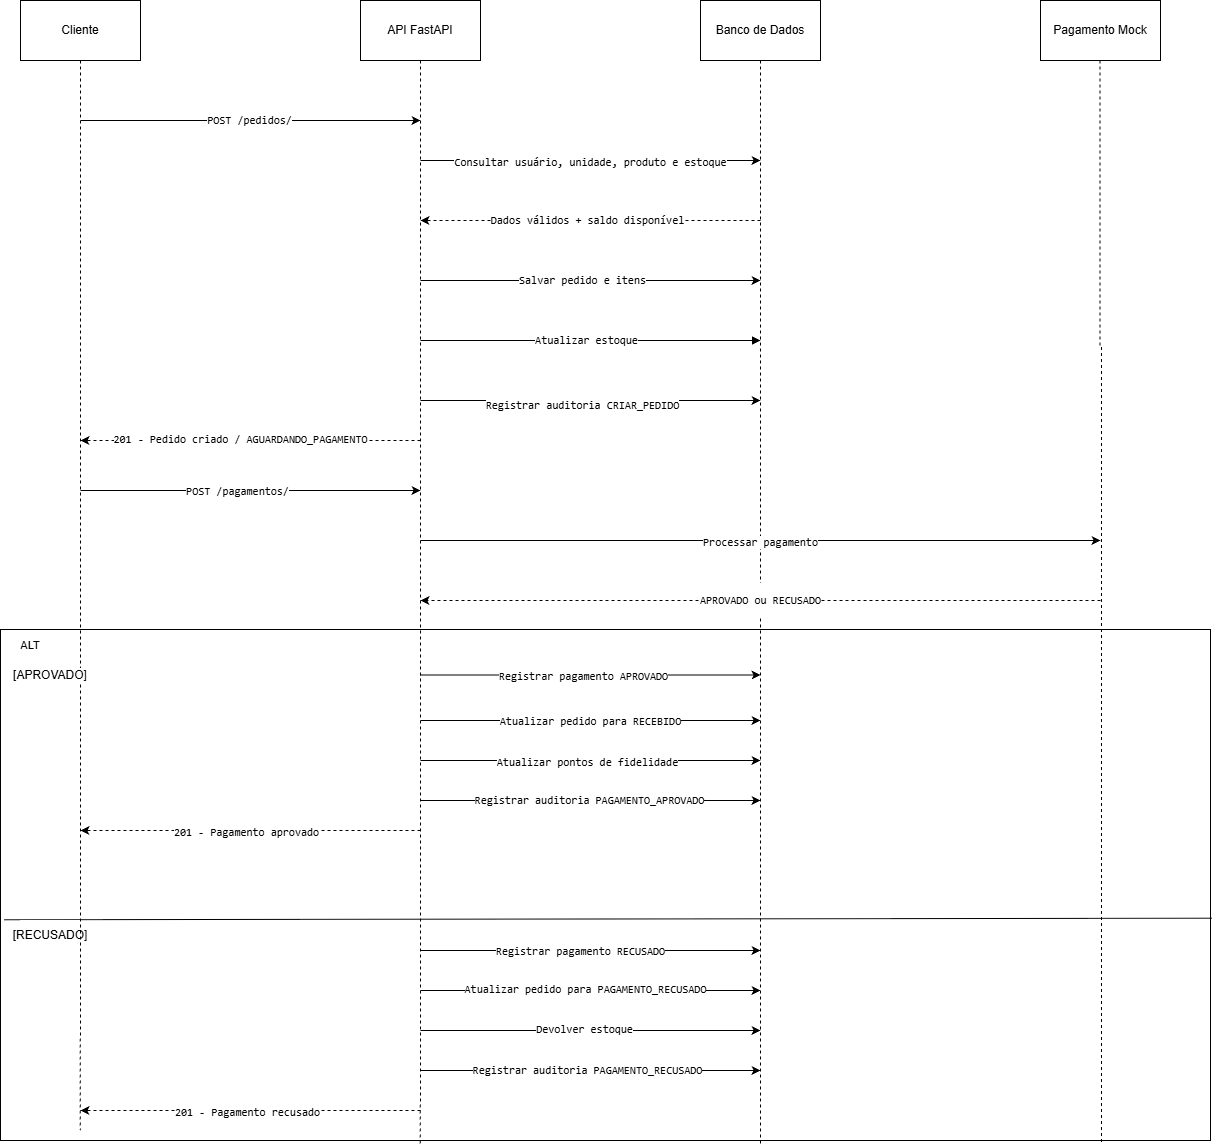

The diagram above was exported from draw.io. Its source (the exported page's mxGraphModel, read from the mxfile embedded in the PNG):
<mxGraphModel dx="2543" dy="1178" grid="1" gridSize="10" guides="1" tooltips="1" connect="1" arrows="1" fold="1" page="1" pageScale="1" pageWidth="827" pageHeight="1169" math="0" shadow="0">
  <root>
    <mxCell id="0" />
    <mxCell id="1" parent="0" />
    <mxCell id="RCS08m3uJZ1ymTOIQcKs-6" edge="1" parent="1" source="RCS08m3uJZ1ymTOIQcKs-1" style="edgeStyle=orthogonalEdgeStyle;rounded=0;orthogonalLoop=1;jettySize=auto;html=1;exitX=0.5;exitY=1;exitDx=0;exitDy=0;endArrow=none;endFill=0;dashed=1;entryX=0.066;entryY=0.98;entryDx=0;entryDy=0;entryPerimeter=0;" target="RCS08m3uJZ1ymTOIQcKs-32">
      <mxGeometry relative="1" x="-0.1679" as="geometry">
        <mxPoint x="-179.5072463768115" y="1020" as="targetPoint" />
      </mxGeometry>
    </mxCell>
    <mxCell id="RCS08m3uJZ1ymTOIQcKs-1" parent="1" style="rounded=0;whiteSpace=wrap;html=1;" value="Cliente" vertex="1">
      <mxGeometry height="60" width="120" x="-240" y="70" as="geometry" />
    </mxCell>
    <mxCell id="RCS08m3uJZ1ymTOIQcKs-2" parent="1" style="rounded=0;whiteSpace=wrap;html=1;" value="API FastAPI" vertex="1">
      <mxGeometry height="60" width="120" x="100" y="70" as="geometry" />
    </mxCell>
    <mxCell id="RCS08m3uJZ1ymTOIQcKs-3" parent="1" style="rounded=0;whiteSpace=wrap;html=1;" value="Banco de Dados" vertex="1">
      <mxGeometry height="60" width="120" x="440" y="70" as="geometry" />
    </mxCell>
    <mxCell id="RCS08m3uJZ1ymTOIQcKs-5" parent="1" style="rounded=0;whiteSpace=wrap;html=1;" value="Pagamento Mock" vertex="1">
      <mxGeometry height="60" width="120" x="780" y="70" as="geometry" />
    </mxCell>
    <mxCell id="RCS08m3uJZ1ymTOIQcKs-7" edge="1" parent="1" style="edgeStyle=orthogonalEdgeStyle;rounded=0;orthogonalLoop=1;jettySize=auto;html=1;exitX=0.5;exitY=1;exitDx=0;exitDy=0;endArrow=none;endFill=0;dashed=1;entryX=0.347;entryY=1.007;entryDx=0;entryDy=0;entryPerimeter=0;" target="RCS08m3uJZ1ymTOIQcKs-32">
      <mxGeometry relative="1" x="-0.1795" as="geometry">
        <mxPoint x="160" y="130" as="sourcePoint" />
        <mxPoint x="160.4927536231885" y="1020" as="targetPoint" />
      </mxGeometry>
    </mxCell>
    <mxCell id="RCS08m3uJZ1ymTOIQcKs-8" edge="1" parent="1" style="edgeStyle=orthogonalEdgeStyle;rounded=0;orthogonalLoop=1;jettySize=auto;html=1;exitX=0.5;exitY=1;exitDx=0;exitDy=0;endArrow=none;endFill=0;dashed=1;entryX=0.628;entryY=1.007;entryDx=0;entryDy=0;entryPerimeter=0;" target="RCS08m3uJZ1ymTOIQcKs-32">
      <mxGeometry relative="1" x="-0.1795" as="geometry">
        <mxPoint x="500" y="130" as="sourcePoint" />
        <mxPoint x="500.4927536231885" y="1020" as="targetPoint" />
      </mxGeometry>
    </mxCell>
    <mxCell id="RCS08m3uJZ1ymTOIQcKs-9" edge="1" parent="1" style="edgeStyle=orthogonalEdgeStyle;rounded=0;orthogonalLoop=1;jettySize=auto;html=1;exitX=0.5;exitY=1;exitDx=0;exitDy=0;endArrow=none;endFill=0;dashed=1;entryX=0.91;entryY=1.004;entryDx=0;entryDy=0;entryPerimeter=0;" target="RCS08m3uJZ1ymTOIQcKs-32">
      <mxGeometry relative="1" x="-0.0006" as="geometry">
        <mxPoint x="839.5" y="130" as="sourcePoint" />
        <mxPoint x="839.9927536231885" y="1020" as="targetPoint" />
      </mxGeometry>
    </mxCell>
    <mxCell id="RCS08m3uJZ1ymTOIQcKs-10" edge="1" parent="1" style="endArrow=classic;html=1;rounded=0;" value="">
      <mxGeometry height="50" relative="1" width="50" as="geometry">
        <mxPoint x="-180" y="190" as="sourcePoint" />
        <mxPoint x="160" y="190" as="targetPoint" />
      </mxGeometry>
    </mxCell>
    <mxCell id="RCS08m3uJZ1ymTOIQcKs-12" connectable="0" parent="RCS08m3uJZ1ymTOIQcKs-10" style="edgeLabel;html=1;align=center;verticalAlign=middle;resizable=0;points=[];" value="&lt;div&gt;&lt;pre dir=&quot;ltr&quot;&gt;&lt;code&gt;POST /pedidos/&lt;/code&gt;&lt;/pre&gt;&lt;/div&gt;&lt;p&gt;&lt;/p&gt;" vertex="1">
      <mxGeometry relative="1" x="-0.0097" y="1" as="geometry">
        <mxPoint as="offset" />
      </mxGeometry>
    </mxCell>
    <mxCell id="RCS08m3uJZ1ymTOIQcKs-13" edge="1" parent="1" style="endArrow=classic;html=1;rounded=0;" value="">
      <mxGeometry height="50" relative="1" width="50" as="geometry">
        <mxPoint x="160" y="230" as="sourcePoint" />
        <mxPoint x="500" y="230" as="targetPoint" />
      </mxGeometry>
    </mxCell>
    <mxCell id="RCS08m3uJZ1ymTOIQcKs-14" connectable="0" parent="RCS08m3uJZ1ymTOIQcKs-13" style="edgeLabel;html=1;align=center;verticalAlign=middle;resizable=0;points=[];" value="&lt;p&gt;&lt;code dir=&quot;ltr&quot;&gt;Consultar usuário, unidade, produto e estoque&lt;/code&gt;&lt;/p&gt;&lt;p&gt;&lt;/p&gt;" vertex="1">
      <mxGeometry relative="1" x="-0.0049" y="-1" as="geometry">
        <mxPoint as="offset" />
      </mxGeometry>
    </mxCell>
    <mxCell id="RCS08m3uJZ1ymTOIQcKs-15" edge="1" parent="1" style="endArrow=classic;html=1;rounded=0;dashed=1;" value="">
      <mxGeometry height="50" relative="1" width="50" as="geometry">
        <mxPoint x="500" y="290" as="sourcePoint" />
        <mxPoint x="160" y="290" as="targetPoint" />
      </mxGeometry>
    </mxCell>
    <mxCell id="RCS08m3uJZ1ymTOIQcKs-16" connectable="0" parent="RCS08m3uJZ1ymTOIQcKs-15" style="edgeLabel;html=1;align=center;verticalAlign=middle;resizable=0;points=[];" value="&lt;p&gt;&lt;code dir=&quot;ltr&quot;&gt;Dados válidos + saldo disponível&lt;/code&gt;&lt;/p&gt;&lt;p&gt;&lt;/p&gt;" vertex="1">
      <mxGeometry relative="1" x="0.0221" y="-1" as="geometry">
        <mxPoint as="offset" />
      </mxGeometry>
    </mxCell>
    <mxCell id="RCS08m3uJZ1ymTOIQcKs-17" edge="1" parent="1" style="endArrow=classic;html=1;rounded=0;" value="">
      <mxGeometry height="50" relative="1" width="50" as="geometry">
        <mxPoint x="160" y="350" as="sourcePoint" />
        <mxPoint x="500" y="350" as="targetPoint" />
      </mxGeometry>
    </mxCell>
    <mxCell id="RCS08m3uJZ1ymTOIQcKs-18" connectable="0" parent="RCS08m3uJZ1ymTOIQcKs-17" style="edgeLabel;html=1;align=center;verticalAlign=middle;resizable=0;points=[];" value="&lt;p&gt;&lt;code dir=&quot;ltr&quot;&gt;Salvar pedido e itens&lt;/code&gt;&lt;/p&gt;&lt;p&gt;&lt;/p&gt;" vertex="1">
      <mxGeometry relative="1" x="-0.0529" y="1" as="geometry">
        <mxPoint as="offset" />
      </mxGeometry>
    </mxCell>
    <mxCell id="RCS08m3uJZ1ymTOIQcKs-19" edge="1" parent="1" style="endArrow=none;html=1;rounded=0;startArrow=block;startFill=1;endFill=0;" value="">
      <mxGeometry height="50" relative="1" width="50" as="geometry">
        <mxPoint x="500" y="410" as="sourcePoint" />
        <mxPoint x="160" y="410" as="targetPoint" />
      </mxGeometry>
    </mxCell>
    <mxCell id="RCS08m3uJZ1ymTOIQcKs-20" connectable="0" parent="RCS08m3uJZ1ymTOIQcKs-19" style="edgeLabel;html=1;align=center;verticalAlign=middle;resizable=0;points=[];" value="&lt;p&gt;&lt;code dir=&quot;ltr&quot;&gt;Atualizar estoque&lt;/code&gt;&lt;/p&gt;&lt;p&gt;&lt;/p&gt;" vertex="1">
      <mxGeometry relative="1" x="0.0294" y="-1" as="geometry">
        <mxPoint as="offset" />
      </mxGeometry>
    </mxCell>
    <mxCell id="RCS08m3uJZ1ymTOIQcKs-21" edge="1" parent="1" style="endArrow=classic;html=1;rounded=0;" value="">
      <mxGeometry height="50" relative="1" width="50" as="geometry">
        <mxPoint x="160" y="470" as="sourcePoint" />
        <mxPoint x="500" y="470" as="targetPoint" />
      </mxGeometry>
    </mxCell>
    <mxCell id="RCS08m3uJZ1ymTOIQcKs-22" connectable="0" parent="RCS08m3uJZ1ymTOIQcKs-21" style="edgeLabel;html=1;align=center;verticalAlign=middle;resizable=0;points=[];" value="&lt;p&gt;&lt;code dir=&quot;ltr&quot;&gt;Registrar auditoria CRIAR_PEDIDO&lt;/code&gt;&lt;/p&gt;&lt;p&gt;&lt;/p&gt;" vertex="1">
      <mxGeometry relative="1" x="-0.0529" y="-4" as="geometry">
        <mxPoint as="offset" />
      </mxGeometry>
    </mxCell>
    <mxCell id="RCS08m3uJZ1ymTOIQcKs-23" edge="1" parent="1" style="endArrow=classic;html=1;rounded=0;dashed=1;" value="">
      <mxGeometry height="50" relative="1" width="50" as="geometry">
        <mxPoint x="160" y="510" as="sourcePoint" />
        <mxPoint x="-180" y="510" as="targetPoint" />
      </mxGeometry>
    </mxCell>
    <mxCell id="RCS08m3uJZ1ymTOIQcKs-24" connectable="0" parent="RCS08m3uJZ1ymTOIQcKs-23" style="edgeLabel;html=1;align=center;verticalAlign=middle;resizable=0;points=[];" value="&lt;code&gt;201 - Pedido criado / AGUARDANDO_PAGAMENTO&lt;/code&gt;" vertex="1">
      <mxGeometry relative="1" x="0.0647" y="-2" as="geometry">
        <mxPoint as="offset" />
      </mxGeometry>
    </mxCell>
    <mxCell id="RCS08m3uJZ1ymTOIQcKs-25" edge="1" parent="1" style="endArrow=classic;html=1;rounded=0;" value="">
      <mxGeometry height="50" relative="1" width="50" as="geometry">
        <mxPoint x="160" y="610" as="sourcePoint" />
        <mxPoint x="840" y="610" as="targetPoint" />
      </mxGeometry>
    </mxCell>
    <mxCell id="RCS08m3uJZ1ymTOIQcKs-27" connectable="0" parent="RCS08m3uJZ1ymTOIQcKs-25" style="edgeLabel;html=1;align=center;verticalAlign=middle;resizable=0;points=[];" value="&lt;code&gt;Processar pagamento&lt;/code&gt;" vertex="1">
      <mxGeometry relative="1" x="-0.0029" y="-1" as="geometry">
        <mxPoint as="offset" />
      </mxGeometry>
    </mxCell>
    <mxCell id="RCS08m3uJZ1ymTOIQcKs-28" edge="1" parent="1" style="endArrow=classic;html=1;rounded=0;" value="">
      <mxGeometry height="50" relative="1" width="50" as="geometry">
        <mxPoint x="-180" y="560" as="sourcePoint" />
        <mxPoint x="160" y="560" as="targetPoint" />
      </mxGeometry>
    </mxCell>
    <mxCell id="RCS08m3uJZ1ymTOIQcKs-29" connectable="0" parent="RCS08m3uJZ1ymTOIQcKs-28" style="edgeLabel;html=1;align=center;verticalAlign=middle;resizable=0;points=[];" value="&lt;code&gt;POST /pagamentos/&lt;/code&gt;" vertex="1">
      <mxGeometry relative="1" x="-0.0814" as="geometry">
        <mxPoint as="offset" />
      </mxGeometry>
    </mxCell>
    <mxCell id="RCS08m3uJZ1ymTOIQcKs-30" edge="1" parent="1" style="endArrow=classic;html=1;rounded=0;dashed=1;" value="">
      <mxGeometry height="50" relative="1" width="50" as="geometry">
        <mxPoint x="840" y="670" as="sourcePoint" />
        <mxPoint x="160" y="670" as="targetPoint" />
      </mxGeometry>
    </mxCell>
    <mxCell id="RCS08m3uJZ1ymTOIQcKs-31" connectable="0" parent="RCS08m3uJZ1ymTOIQcKs-30" style="edgeLabel;html=1;align=center;verticalAlign=middle;resizable=0;points=[];" value="&lt;p&gt;&lt;code dir=&quot;ltr&quot;&gt;APROVADO ou RECUSADO&lt;/code&gt;&lt;/p&gt;&lt;p&gt;&lt;/p&gt;" vertex="1">
      <mxGeometry relative="1" x="0.0028" y="-1" as="geometry">
        <mxPoint as="offset" />
      </mxGeometry>
    </mxCell>
    <mxCell id="RCS08m3uJZ1ymTOIQcKs-32" parent="1" style="rounded=0;whiteSpace=wrap;html=1;fillColor=none;connectable=0;" value=" " vertex="1">
      <mxGeometry height="511" width="1210" x="-260" y="699" as="geometry" />
    </mxCell>
    <mxCell id="RCS08m3uJZ1ymTOIQcKs-36" edge="1" parent="1" source="RCS08m3uJZ1ymTOIQcKs-32" style="endArrow=none;html=1;rounded=0;entryX=1.001;entryY=0.565;entryDx=0;entryDy=0;exitX=0.003;exitY=0.568;exitDx=0;exitDy=0;exitPerimeter=0;entryPerimeter=0;" target="RCS08m3uJZ1ymTOIQcKs-32" value="">
      <mxGeometry height="50" relative="1" width="50" as="geometry">
        <mxPoint y="990" as="sourcePoint" />
        <mxPoint x="680" y="990" as="targetPoint" />
      </mxGeometry>
    </mxCell>
    <mxCell id="RCS08m3uJZ1ymTOIQcKs-40" parent="1" style="text;html=1;whiteSpace=wrap;strokeColor=none;fillColor=none;align=center;verticalAlign=middle;rounded=0;" value="&lt;font style=&quot;font-size: 11px;&quot;&gt;ALT&lt;/font&gt;" vertex="1">
      <mxGeometry height="30" width="60" x="-260" y="700" as="geometry" />
    </mxCell>
    <mxCell id="RCS08m3uJZ1ymTOIQcKs-41" parent="1" style="text;html=1;whiteSpace=wrap;align=center;verticalAlign=middle;rounded=0;fillColor=default;fillStyle=solid;" value="&lt;span style=&quot;background-color: light-dark(#ffffff, var(--ge-dark-color, #121212));&quot;&gt;[APROVADO]&lt;/span&gt;" vertex="1">
      <mxGeometry height="30" width="60" x="-240" y="730" as="geometry" />
    </mxCell>
    <mxCell id="RCS08m3uJZ1ymTOIQcKs-42" parent="1" style="text;html=1;whiteSpace=wrap;strokeColor=none;fillColor=default;align=center;verticalAlign=middle;rounded=0;fillStyle=solid;" value="[RECUSADO]" vertex="1">
      <mxGeometry height="30" width="60" x="-240" y="990" as="geometry" />
    </mxCell>
    <mxCell id="Cdl2rvLz8g0fID0p4_IG-4" edge="1" parent="1" style="endArrow=classic;html=1;rounded=0;" value="">
      <mxGeometry height="50" relative="1" width="50" as="geometry">
        <mxPoint x="160" y="744.5" as="sourcePoint" />
        <mxPoint x="500" y="744.5" as="targetPoint" />
      </mxGeometry>
    </mxCell>
    <mxCell id="Cdl2rvLz8g0fID0p4_IG-5" connectable="0" parent="Cdl2rvLz8g0fID0p4_IG-4" style="edgeLabel;html=1;align=center;verticalAlign=middle;resizable=0;points=[];" value="&lt;p&gt;&lt;code dir=&quot;ltr&quot;&gt;Registrar pagamento APROVADO&lt;/code&gt;&lt;/p&gt;&lt;p&gt;&lt;/p&gt;" vertex="1">
      <mxGeometry relative="1" x="-0.0444" y="-1" as="geometry">
        <mxPoint as="offset" />
      </mxGeometry>
    </mxCell>
    <mxCell id="Cdl2rvLz8g0fID0p4_IG-6" edge="1" parent="1" style="endArrow=none;html=1;rounded=0;startArrow=classic;startFill=1;endFill=0;" value="">
      <mxGeometry height="50" relative="1" width="50" as="geometry">
        <mxPoint x="500" y="790" as="sourcePoint" />
        <mxPoint x="160" y="790" as="targetPoint" />
      </mxGeometry>
    </mxCell>
    <mxCell id="Cdl2rvLz8g0fID0p4_IG-7" connectable="0" parent="Cdl2rvLz8g0fID0p4_IG-6" style="edgeLabel;html=1;align=center;verticalAlign=middle;resizable=0;points=[];" value="&lt;p&gt;&lt;code dir=&quot;ltr&quot;&gt;Atualizar pedido para RECEBIDO&lt;/code&gt;&lt;/p&gt;&lt;p&gt;&lt;/p&gt;" vertex="1">
      <mxGeometry relative="1" x="0.0059" as="geometry">
        <mxPoint as="offset" />
      </mxGeometry>
    </mxCell>
    <mxCell id="Cdl2rvLz8g0fID0p4_IG-8" edge="1" parent="1" style="endArrow=classic;html=1;rounded=0;" value="">
      <mxGeometry height="50" relative="1" width="50" as="geometry">
        <mxPoint x="160" y="830" as="sourcePoint" />
        <mxPoint x="500" y="830" as="targetPoint" />
      </mxGeometry>
    </mxCell>
    <mxCell id="Cdl2rvLz8g0fID0p4_IG-9" connectable="0" parent="Cdl2rvLz8g0fID0p4_IG-8" style="edgeLabel;html=1;align=center;verticalAlign=middle;resizable=0;points=[];" value="&lt;p&gt;&lt;code dir=&quot;ltr&quot;&gt;Atualizar pontos de fidelidade&lt;/code&gt;&lt;br&gt;&lt;/p&gt;&lt;p&gt;&lt;/p&gt;" vertex="1">
      <mxGeometry relative="1" x="-0.0206" y="-1" as="geometry">
        <mxPoint as="offset" />
      </mxGeometry>
    </mxCell>
    <mxCell id="Cdl2rvLz8g0fID0p4_IG-10" edge="1" parent="1" style="endArrow=classic;html=1;rounded=0;" value="">
      <mxGeometry height="50" relative="1" width="50" as="geometry">
        <mxPoint x="160" y="870" as="sourcePoint" />
        <mxPoint x="500" y="870" as="targetPoint" />
      </mxGeometry>
    </mxCell>
    <mxCell id="Cdl2rvLz8g0fID0p4_IG-11" connectable="0" parent="Cdl2rvLz8g0fID0p4_IG-10" style="edgeLabel;html=1;align=center;verticalAlign=middle;resizable=0;points=[];" value="&lt;div&gt;&lt;div&gt;&lt;p&gt;&lt;code dir=&quot;ltr&quot;&gt;Registrar auditoria PAGAMENTO_APROVADO&lt;/code&gt;&lt;/p&gt;&lt;/div&gt;&lt;div&gt;&lt;div&gt;&lt;/div&gt;&lt;/div&gt;&lt;/div&gt;&lt;div&gt;&lt;div&gt;&lt;/div&gt;&lt;/div&gt;" vertex="1">
      <mxGeometry relative="1" x="-0.0104" y="1" as="geometry">
        <mxPoint as="offset" />
      </mxGeometry>
    </mxCell>
    <mxCell id="Cdl2rvLz8g0fID0p4_IG-12" edge="1" parent="1" style="endArrow=classic;html=1;rounded=0;dashed=1;" value="">
      <mxGeometry height="50" relative="1" width="50" as="geometry">
        <mxPoint x="160" y="900" as="sourcePoint" />
        <mxPoint x="-180" y="900" as="targetPoint" />
      </mxGeometry>
    </mxCell>
    <mxCell id="Cdl2rvLz8g0fID0p4_IG-13" connectable="0" parent="Cdl2rvLz8g0fID0p4_IG-12" style="edgeLabel;html=1;align=center;verticalAlign=middle;resizable=0;points=[];" value="&lt;p&gt;&lt;code dir=&quot;ltr&quot;&gt;201 - Pagamento aprovado&lt;/code&gt;&lt;/p&gt;&lt;p&gt;&lt;/p&gt;" vertex="1">
      <mxGeometry relative="1" x="0.0288" y="1" as="geometry">
        <mxPoint as="offset" />
      </mxGeometry>
    </mxCell>
    <mxCell id="Cdl2rvLz8g0fID0p4_IG-14" edge="1" parent="1" style="endArrow=classic;html=1;rounded=0;" value="">
      <mxGeometry height="50" relative="1" width="50" as="geometry">
        <mxPoint x="160" y="1020" as="sourcePoint" />
        <mxPoint x="500" y="1020" as="targetPoint" />
      </mxGeometry>
    </mxCell>
    <mxCell id="Cdl2rvLz8g0fID0p4_IG-20" connectable="0" parent="Cdl2rvLz8g0fID0p4_IG-14" style="edgeLabel;html=1;align=center;verticalAlign=middle;resizable=0;points=[];" value="&lt;code&gt;Registrar pagamento RECUSADO&lt;/code&gt;" vertex="1">
      <mxGeometry relative="1" x="-0.0648" as="geometry">
        <mxPoint as="offset" />
      </mxGeometry>
    </mxCell>
    <mxCell id="Cdl2rvLz8g0fID0p4_IG-15" edge="1" parent="1" style="endArrow=classic;html=1;rounded=0;" value="">
      <mxGeometry height="50" relative="1" width="50" as="geometry">
        <mxPoint x="160" y="1060" as="sourcePoint" />
        <mxPoint x="500" y="1060" as="targetPoint" />
      </mxGeometry>
    </mxCell>
    <mxCell id="Cdl2rvLz8g0fID0p4_IG-21" connectable="0" parent="Cdl2rvLz8g0fID0p4_IG-15" style="edgeLabel;html=1;align=center;verticalAlign=middle;resizable=0;points=[];" value="&lt;code&gt;Atualizar pedido para PAGAMENTO_RECUSADO&lt;/code&gt;" vertex="1">
      <mxGeometry relative="1" x="-0.0376" y="2" as="geometry">
        <mxPoint as="offset" />
      </mxGeometry>
    </mxCell>
    <mxCell id="Cdl2rvLz8g0fID0p4_IG-16" edge="1" parent="1" style="endArrow=classic;html=1;rounded=0;" value="">
      <mxGeometry height="50" relative="1" width="50" as="geometry">
        <mxPoint x="160" y="1100" as="sourcePoint" />
        <mxPoint x="500" y="1100" as="targetPoint" />
      </mxGeometry>
    </mxCell>
    <mxCell id="Cdl2rvLz8g0fID0p4_IG-22" connectable="0" parent="Cdl2rvLz8g0fID0p4_IG-16" style="edgeLabel;html=1;align=center;verticalAlign=middle;resizable=0;points=[];" value="&lt;code&gt;Devolver estoque&lt;/code&gt;" vertex="1">
      <mxGeometry relative="1" x="-0.041" y="2" as="geometry">
        <mxPoint as="offset" />
      </mxGeometry>
    </mxCell>
    <mxCell id="Cdl2rvLz8g0fID0p4_IG-17" edge="1" parent="1" style="endArrow=classic;html=1;rounded=0;" value="">
      <mxGeometry height="50" relative="1" width="50" as="geometry">
        <mxPoint x="160" y="1140" as="sourcePoint" />
        <mxPoint x="500" y="1140" as="targetPoint" />
      </mxGeometry>
    </mxCell>
    <mxCell id="Cdl2rvLz8g0fID0p4_IG-23" connectable="0" parent="Cdl2rvLz8g0fID0p4_IG-17" style="edgeLabel;html=1;align=center;verticalAlign=middle;resizable=0;points=[];" value="&lt;code&gt;Registrar auditoria PAGAMENTO_RECUSADO&lt;/code&gt;" vertex="1">
      <mxGeometry relative="1" x="-0.024" y="1" as="geometry">
        <mxPoint as="offset" />
      </mxGeometry>
    </mxCell>
    <mxCell id="Cdl2rvLz8g0fID0p4_IG-18" edge="1" parent="1" style="endArrow=classic;html=1;rounded=0;dashed=1;" value="">
      <mxGeometry height="50" relative="1" width="50" as="geometry">
        <mxPoint x="160" y="1180" as="sourcePoint" />
        <mxPoint x="-180" y="1180" as="targetPoint" />
      </mxGeometry>
    </mxCell>
    <mxCell id="Cdl2rvLz8g0fID0p4_IG-24" connectable="0" parent="Cdl2rvLz8g0fID0p4_IG-18" style="edgeLabel;html=1;align=center;verticalAlign=middle;resizable=0;points=[];" value="&lt;code&gt;201 - Pagamento recusado&lt;/code&gt;" vertex="1">
      <mxGeometry relative="1" x="0.0233" y="1" as="geometry">
        <mxPoint as="offset" />
      </mxGeometry>
    </mxCell>
  </root>
</mxGraphModel>